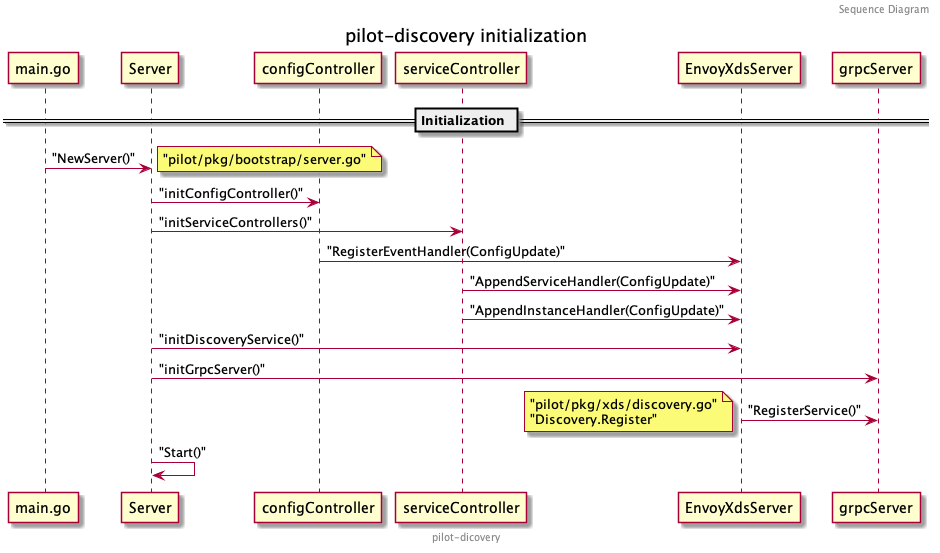

The diagram above was rendered by PlantUML. Its source (embedded in the PNG):
@startuml
header Sequence Diagram
footer pilot-dicovery
title pilot-discovery initialization

participant main.go order 1
participant Server order 2
participant configController order 3
participant serviceController order 4
participant EnvoyXdsServer order 5
participant grpcServer order 6

== Initialization ==
main.go -> Server : "NewServer()"
note right : "pilot/pkg/bootstrap/server.go"
Server -> configController: "initConfigController()"
Server -> serviceController: "initServiceControllers()"
configController -> EnvoyXdsServer: "RegisterEventHandler(ConfigUpdate)"
serviceController -> EnvoyXdsServer: "AppendServiceHandler(ConfigUpdate)"
serviceController -> EnvoyXdsServer: "AppendInstanceHandler(ConfigUpdate)"

Server -> EnvoyXdsServer : "initDiscoveryService()"
Server -> grpcServer : "initGrpcServer()"

EnvoyXdsServer -> grpcServer : "RegisterService()"
note left
    "pilot/pkg/xds/discovery.go"
    "Discovery.Register"
end note

Server -> Server : "Start()"
@enduml